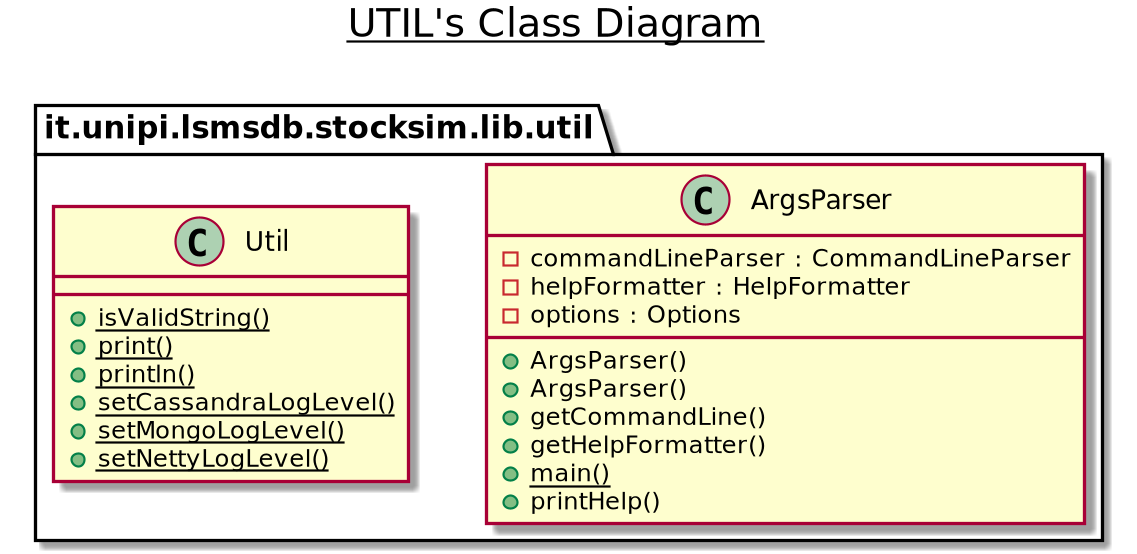

The diagram above was rendered by PlantUML. Its source (embedded in the PNG):
@startuml

title __UTIL's Class Diagram__\n

  namespace it.unipi.lsmsdb.stocksim.lib.util {
    class it.unipi.lsmsdb.stocksim.lib.util.ArgsParser {
        - commandLineParser : CommandLineParser
        - helpFormatter : HelpFormatter
        - options : Options
        + ArgsParser()
        + ArgsParser()
        + getCommandLine()
        + getHelpFormatter()
        {static} + main()
        + printHelp()
    }
  }
  

  namespace it.unipi.lsmsdb.stocksim.lib.util {
    class it.unipi.lsmsdb.stocksim.lib.util.Util {
        {static} + isValidString()
        {static} + print()
        {static} + println()
        {static} + setCassandraLogLevel()
        {static} + setMongoLogLevel()
        {static} + setNettyLogLevel()
    }
  }

@enduml